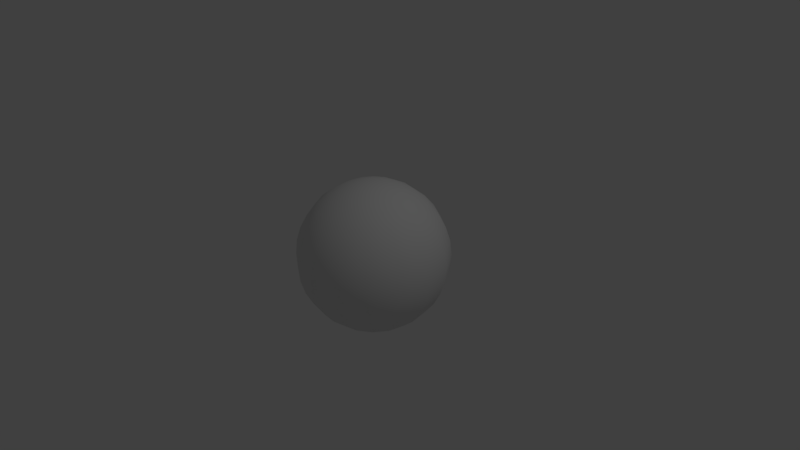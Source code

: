 # Source: sphere.blend  (saved by Blender 2.77.0; exported with 4.5.12 LTS)
import bpy
from mathutils import Matrix  # noqa: F401  (used for matrix-valued properties, if any)

bpy.ops.wm.read_factory_settings(use_empty=True)
scene = bpy.context.scene
scene.name = 'Scene'

# ---- collections
col_collection_1 = bpy.data.collections.new('Collection 1'); scene.collection.children.link(col_collection_1)

# ---- materials (node trees are filled in below, after node groups)
mat_brickwall = bpy.data.materials.new('Brickwall')
mat_brickwall.alpha_threshold = 0.0
mat_brickwall.use_transparent_shadow = False
mat_brickwall.roughness = 0.5

# ---- material node trees

# ---- world
world_world = bpy.data.worlds.new('World'); scene.world = world_world
world_world.color = (0.05088, 0.05088, 0.05088)
world_world.use_sun_shadow = False
world_world.sun_shadow_jitter_overblur = 0.0
world_world.cycles.sampling_method = 'MANUAL'

# ---- cameras
cam_camera = bpy.data.cameras.new('Camera')
cam_camera.clip_end = 100.0
cam_camera.lens = 35.0
cam_camera.sensor_width = 32.0
cam_camera.sensor_height = 18.0
cam_camera.ortho_scale = 7.314
cam_camera.dof.focus_distance = 0.0
cam_camera.dof.aperture_fstop = 128.0

# ---- lights
light_lamp = bpy.data.lights.new('Lamp', 'POINT')
light_lamp.transmission_factor = 0.0
light_lamp.cutoff_distance = 30.0
light_lamp.energy = 100.0
light_lamp.shadow_buffer_clip_start = 1.001
light_lamp.shadow_soft_size = 0.1
light_lamp.shadow_maximum_resolution = 0.006
light_lamp.use_absolute_resolution = True

# ---- meshes
me_sphere = bpy.data.meshes.new('Sphere')
me_sphere.from_pydata([(-0.1951, 0.0, 0.9808), (-0.3827, 0.0, 0.9239), (-0.5556, 0.0, 0.8315), (-0.7071, 0.0, 0.7071), (-0.8315, 0.0, 0.5556), (-0.9239, 0.0, 0.3827), (-0.9808, 0.0, 0.1951), (-1.0, 0.0, 7.55e-08), (-0.9808, 0.0, -0.1951), (-0.9239, 0.0, -0.3827), (-0.8315, 0.0, -0.5556), (-0.7071, 0.0, -0.7071), (-0.5556, 0.0, -0.8315), (-0.3827, 0.0, -0.9239), (-0.1951, 0.0, -0.9808), (-0.1802, 0.07466, 0.9808), (-0.3536, 0.1464, 0.9239), (-0.5133, 0.2126, 0.8315), (-0.6533, 0.2706, 0.7071), (-0.7682, 0.3182, 0.5556), (-0.8536, 0.3536, 0.3827), (-0.9061, 0.3753, 0.1951), (-0.9239, 0.3827, 7.55e-08), (-0.9061, 0.3753, -0.1951), (-0.8536, 0.3536, -0.3827), (-0.7682, 0.3182, -0.5556), (-0.6533, 0.2706, -0.7071), (-0.5133, 0.2126, -0.8315), (-0.3536, 0.1464, -0.9239), (-0.1802, 0.07466, -0.9808), (-0.1379, 0.1379, 0.9808), (-0.2706, 0.2706, 0.9239), (-0.3928, 0.3928, 0.8315), (-0.5, 0.5, 0.7071), (-0.5879, 0.5879, 0.5556), (-0.6533, 0.6533, 0.3827), (-0.6935, 0.6935, 0.1951), (-0.7071, 0.7071, 7.55e-08), (-0.6935, 0.6935, -0.1951), (-0.6533, 0.6533, -0.3827), (-0.5879, 0.5879, -0.5556), (-0.5, 0.5, -0.7071), (-0.3928, 0.3928, -0.8315), (-0.2706, 0.2706, -0.9239), (-0.1379, 0.1379, -0.9808), (-0.07466, 0.1802, 0.9808), (-0.1464, 0.3536, 0.9239), (-0.2126, 0.5133, 0.8315), (-0.2706, 0.6533, 0.7071), (-0.3182, 0.7682, 0.5556), (-0.3536, 0.8536, 0.3827), (-0.3753, 0.9061, 0.1951), (-0.3827, 0.9239, 7.55e-08), (-0.3753, 0.9061, -0.1951), (-0.3536, 0.8536, -0.3827), (-0.3182, 0.7682, -0.5556), (-0.2706, 0.6533, -0.7071), (-0.2126, 0.5133, -0.8315), (-0.1464, 0.3536, -0.9239), (-0.07466, 0.1802, -0.9808), (3.452e-07, 0.1951, 0.9808), (3.824e-07, 0.3827, 0.9239), (3.824e-07, 0.5556, 0.8315), (3.973e-07, 0.7071, 0.7071), (4.122e-07, 0.8315, 0.5556), (3.824e-07, 0.9239, 0.3827), (3.824e-07, 0.9808, 0.1951), (4.42e-07, 1.0, 7.55e-08), (3.824e-07, 0.9808, -0.1951), (4.42e-07, 0.9239, -0.3827), (4.122e-07, 0.8315, -0.5556), (3.973e-07, 0.7071, -0.7071), (3.824e-07, 0.5556, -0.8315), (3.973e-07, 0.3827, -0.9239), (3.452e-07, 0.1951, -0.9808), (0.07466, 0.1802, 0.9808), (0.1464, 0.3536, 0.9239), (0.2126, 0.5133, 0.8315), (0.2706, 0.6533, 0.7071), (0.3182, 0.7682, 0.5556), (0.3536, 0.8536, 0.3827), (0.3753, 0.9061, 0.1951), (0.3827, 0.9239, 7.55e-08), (0.3753, 0.9061, -0.1951), (0.3536, 0.8536, -0.3827), (0.3182, 0.7682, -0.5556), (0.2706, 0.6533, -0.7071), (0.2126, 0.5133, -0.8315), (0.1464, 0.3536, -0.9239), (0.07466, 0.1802, -0.9808), (0.138, 0.1379, 0.9808), (0.2706, 0.2706, 0.9239), (0.3928, 0.3928, 0.8315), (0.5, 0.5, 0.7071), (0.5879, 0.5879, 0.5556), (0.6533, 0.6533, 0.3827), (0.6935, 0.6935, 0.1951), (0.7071, 0.7071, 7.55e-08), (0.6935, 0.6935, -0.1951), (0.6533, 0.6533, -0.3827), (0.5879, 0.5879, -0.5556), (0.5, 0.5, -0.7071), (0.3928, 0.3928, -0.8315), (0.2706, 0.2706, -0.9239), (0.138, 0.1379, -0.9808), (0.1802, 0.07466, 0.9808), (0.3536, 0.1464, 0.9239), (0.5133, 0.2126, 0.8315), (0.6533, 0.2706, 0.7071), (0.7682, 0.3182, 0.5556), (0.8536, 0.3536, 0.3827), (0.9061, 0.3753, 0.1951), (0.9239, 0.3827, 7.55e-08), (0.9061, 0.3753, -0.1951), (0.8536, 0.3536, -0.3827), (0.7682, 0.3182, -0.5556), (0.6533, 0.2706, -0.7071), (0.5133, 0.2126, -0.8315), (0.3536, 0.1464, -0.9239), (0.1802, 0.07466, -0.9808), (0.1951, -6.902e-08, 0.9808), (0.3827, -1.137e-07, 0.9239), (0.5556, -1.435e-07, 0.8315), (0.7071, -8.392e-08, 0.7071), (0.8315, -2.329e-07, 0.5556), (0.9239, -2.031e-07, 0.3827), (0.9808, -1.435e-07, 0.1951), (1.0, -2.329e-07, 7.55e-08), (0.9808, -1.435e-07, -0.1951), (0.9239, -2.627e-07, -0.3827), (0.8315, -2.329e-07, -0.5556), (0.7071, -8.392e-08, -0.7071), (0.5556, -1.584e-07, -0.8315), (0.3827, -1.733e-07, -0.9239), (0.1951, -5.412e-08, -0.9808), (0.1802, -0.07466, 0.9808), (0.3536, -0.1464, 0.9239), (0.5133, -0.2126, 0.8315), (0.6533, -0.2706, 0.7071), (0.7682, -0.3182, 0.5556), (0.8536, -0.3536, 0.3827), (0.9061, -0.3753, 0.1951), (0.9239, -0.3827, 7.55e-08), (0.9061, -0.3753, -0.1951), (0.8536, -0.3536, -0.3827), (0.7682, -0.3182, -0.5556), (0.6533, -0.2706, -0.7071), (0.5133, -0.2126, -0.8315), (0.3536, -0.1464, -0.9239), (0.1802, -0.07466, -0.9808), (0.138, -0.1379, 0.9808), (0.2706, -0.2706, 0.9239), (0.3928, -0.3928, 0.8315), (0.5, -0.5, 0.7071), (0.5879, -0.5879, 0.5556), (0.6533, -0.6533, 0.3827), (0.6935, -0.6935, 0.1951), (0.7071, -0.7071, 7.55e-08), (0.6935, -0.6935, -0.1951), (0.6533, -0.6533, -0.3827), (0.5879, -0.5879, -0.5556), (0.5, -0.5, -0.7071), (0.3928, -0.3928, -0.8315), (0.2706, -0.2706, -0.9239), (0.138, -0.1379, -0.9808), (0.07466, -0.1802, 0.9808), (0.1464, -0.3536, 0.9239), (0.2126, -0.5133, 0.8315), (0.2706, -0.6533, 0.7071), (0.3182, -0.7682, 0.5556), (0.3536, -0.8536, 0.3827), (0.3753, -0.9061, 0.1951), (0.3827, -0.9239, 7.55e-08), (0.3753, -0.9061, -0.1951), (0.3536, -0.8536, -0.3827), (0.3182, -0.7682, -0.5556), (0.2706, -0.6533, -0.7071), (0.2126, -0.5133, -0.8315), (0.1464, -0.3536, -0.9239), (0.07466, -0.1802, -0.9808), (2.409e-07, -0.1951, 0.9808), (1.738e-07, -0.3827, 0.9239), (6.951e-08, -0.5556, 0.8315), (8.441e-08, -0.7071, 0.7071), (-9.441e-08, -0.8315, 0.5556), (-3.48e-08, -0.9239, 0.3827), (5.461e-08, -0.9808, 0.1951), (-6.46e-08, -1.0, 7.55e-08), (5.461e-08, -0.9808, -0.1951), (-6.46e-08, -0.9239, -0.3827), (-9.441e-08, -0.8315, -0.5556), (8.441e-08, -0.7071, -0.7071), (6.951e-08, -0.5556, -0.8315), (9.931e-08, -0.3827, -0.9239), (2.632e-07, -0.1951, -0.9808), (-0.07466, -0.1802, 0.9808), (-0.1464, -0.3536, 0.9239), (-0.2126, -0.5133, 0.8315), (-0.2706, -0.6533, 0.7071), (-0.3182, -0.7682, 0.5556), (-0.3536, -0.8536, 0.3827), (-0.3753, -0.9061, 0.1951), (-0.3827, -0.9239, 7.55e-08), (-0.3753, -0.9061, -0.1951), (-0.3536, -0.8536, -0.3827), (-0.3182, -0.7682, -0.5556), (-0.2706, -0.6533, -0.7071), (-0.2126, -0.5133, -0.8315), (-0.1464, -0.3536, -0.9239), (-0.07466, -0.1802, -0.9808), (9.544e-08, -2.304e-07, 1.0), (-0.1379, -0.1379, 0.9808), (-0.2706, -0.2706, 0.9239), (-0.3928, -0.3928, 0.8315), (-0.5, -0.5, 0.7071), (-0.5879, -0.5879, 0.5556), (-0.6533, -0.6533, 0.3827), (-0.6935, -0.6935, 0.1951), (-0.7071, -0.7071, 7.55e-08), (-0.6935, -0.6935, -0.1951), (-0.6533, -0.6533, -0.3827), (-0.5879, -0.5879, -0.5556), (-0.5, -0.5, -0.7071), (-0.3928, -0.3928, -0.8315), (-0.2706, -0.2706, -0.9239), (-0.1379, -0.1379, -0.9808), (3.258e-07, 0.0, -1.0), (-0.1802, -0.07466, 0.9808), (-0.3536, -0.1464, 0.9239), (-0.5133, -0.2126, 0.8315), (-0.6533, -0.2706, 0.7071), (-0.7682, -0.3182, 0.5556), (-0.8536, -0.3536, 0.3827), (-0.9061, -0.3753, 0.1951), (-0.9239, -0.3827, 7.55e-08), (-0.9061, -0.3753, -0.1951), (-0.8536, -0.3536, -0.3827), (-0.7682, -0.3182, -0.5556), (-0.6533, -0.2706, -0.7071), (-0.5133, -0.2126, -0.8315), (-0.3536, -0.1464, -0.9239), (-0.1802, -0.07466, -0.9808)], [], [(5, 4, 19, 20), (13, 12, 27, 28), (6, 5, 20, 21), (14, 13, 28, 29), (7, 6, 21, 22), (0, 210, 15), (226, 14, 29), (8, 7, 22, 23), (1, 0, 15, 16), (9, 8, 23, 24), (2, 1, 16, 17), (10, 9, 24, 25), (3, 2, 17, 18), (11, 10, 25, 26), (4, 3, 18, 19), (12, 11, 26, 27), (19, 18, 33, 34), (27, 26, 41, 42), (20, 19, 34, 35), (28, 27, 42, 43), (21, 20, 35, 36), (29, 28, 43, 44), (22, 21, 36, 37), (15, 210, 30), (226, 29, 44), (23, 22, 37, 38), (16, 15, 30, 31), (24, 23, 38, 39), (17, 16, 31, 32), (25, 24, 39, 40), (18, 17, 32, 33), (26, 25, 40, 41), (38, 37, 52, 53), (31, 30, 45, 46), (39, 38, 53, 54), (32, 31, 46, 47), (40, 39, 54, 55), (33, 32, 47, 48), (41, 40, 55, 56), (34, 33, 48, 49), (42, 41, 56, 57), (35, 34, 49, 50), (43, 42, 57, 58), (36, 35, 50, 51), (44, 43, 58, 59), (37, 36, 51, 52), (30, 210, 45), (226, 44, 59), (57, 56, 71, 72), (50, 49, 64, 65), (58, 57, 72, 73), (51, 50, 65, 66), (59, 58, 73, 74), (52, 51, 66, 67), (45, 210, 60), (226, 59, 74), (53, 52, 67, 68), (46, 45, 60, 61), (54, 53, 68, 69), (47, 46, 61, 62), (55, 54, 69, 70), (48, 47, 62, 63), (56, 55, 70, 71), (49, 48, 63, 64), (61, 60, 75, 76), (69, 68, 83, 84), (62, 61, 76, 77), (70, 69, 84, 85), (63, 62, 77, 78), (71, 70, 85, 86), (64, 63, 78, 79), (72, 71, 86, 87), (65, 64, 79, 80), (73, 72, 87, 88), (66, 65, 80, 81), (74, 73, 88, 89), (67, 66, 81, 82), (60, 210, 75), (226, 74, 89), (68, 67, 82, 83), (80, 79, 94, 95), (88, 87, 102, 103), (81, 80, 95, 96), (89, 88, 103, 104), (82, 81, 96, 97), (75, 210, 90), (226, 89, 104), (83, 82, 97, 98), (76, 75, 90, 91), (84, 83, 98, 99), (77, 76, 91, 92), (85, 84, 99, 100), (78, 77, 92, 93), (86, 85, 100, 101), (79, 78, 93, 94), (87, 86, 101, 102), (99, 98, 113, 114), (92, 91, 106, 107), (100, 99, 114, 115), (93, 92, 107, 108), (101, 100, 115, 116), (94, 93, 108, 109), (102, 101, 116, 117), (95, 94, 109, 110), (103, 102, 117, 118), (96, 95, 110, 111), (104, 103, 118, 119), (97, 96, 111, 112), (90, 210, 105), (226, 104, 119), (98, 97, 112, 113), (91, 90, 105, 106), (118, 117, 132, 133), (111, 110, 125, 126), (119, 118, 133, 134), (112, 111, 126, 127), (105, 210, 120), (226, 119, 134), (113, 112, 127, 128), (106, 105, 120, 121), (114, 113, 128, 129), (107, 106, 121, 122), (115, 114, 129, 130), (108, 107, 122, 123), (116, 115, 130, 131), (109, 108, 123, 124), (117, 116, 131, 132), (110, 109, 124, 125), (130, 129, 144, 145), (123, 122, 137, 138), (131, 130, 145, 146), (124, 123, 138, 139), (132, 131, 146, 147), (125, 124, 139, 140), (133, 132, 147, 148), (126, 125, 140, 141), (134, 133, 148, 149), (127, 126, 141, 142), (120, 210, 135), (226, 134, 149), (128, 127, 142, 143), (121, 120, 135, 136), (129, 128, 143, 144), (122, 121, 136, 137), (149, 148, 163, 164), (142, 141, 156, 157), (135, 210, 150), (226, 149, 164), (143, 142, 157, 158), (136, 135, 150, 151), (144, 143, 158, 159), (137, 136, 151, 152), (145, 144, 159, 160), (138, 137, 152, 153), (146, 145, 160, 161), (139, 138, 153, 154), (147, 146, 161, 162), (140, 139, 154, 155), (148, 147, 162, 163), (141, 140, 155, 156), (153, 152, 167, 168), (161, 160, 175, 176), (154, 153, 168, 169), (162, 161, 176, 177), (155, 154, 169, 170), (163, 162, 177, 178), (156, 155, 170, 171), (164, 163, 178, 179), (157, 156, 171, 172), (150, 210, 165), (226, 164, 179), (158, 157, 172, 173), (151, 150, 165, 166), (159, 158, 173, 174), (152, 151, 166, 167), (160, 159, 174, 175), (172, 171, 186, 187), (165, 210, 180), (226, 179, 194), (173, 172, 187, 188), (166, 165, 180, 181), (174, 173, 188, 189), (167, 166, 181, 182), (175, 174, 189, 190), (168, 167, 182, 183), (176, 175, 190, 191), (169, 168, 183, 184), (177, 176, 191, 192), (170, 169, 184, 185), (178, 177, 192, 193), (171, 170, 185, 186), (179, 178, 193, 194), (191, 190, 205, 206), (184, 183, 198, 199), (192, 191, 206, 207), (185, 184, 199, 200), (193, 192, 207, 208), (186, 185, 200, 201), (194, 193, 208, 209), (187, 186, 201, 202), (180, 210, 195), (226, 194, 209), (188, 187, 202, 203), (181, 180, 195, 196), (189, 188, 203, 204), (182, 181, 196, 197), (190, 189, 204, 205), (183, 182, 197, 198), (195, 210, 211), (226, 209, 225), (203, 202, 218, 219), (196, 195, 211, 212), (204, 203, 219, 220), (197, 196, 212, 213), (205, 204, 220, 221), (198, 197, 213, 214), (206, 205, 221, 222), (199, 198, 214, 215), (207, 206, 222, 223), (200, 199, 215, 216), (208, 207, 223, 224), (201, 200, 216, 217), (209, 208, 224, 225), (202, 201, 217, 218), (215, 214, 230, 231), (223, 222, 238, 239), (216, 215, 231, 232), (224, 223, 239, 240), (217, 216, 232, 233), (225, 224, 240, 241), (218, 217, 233, 234), (211, 210, 227), (226, 225, 241), (219, 218, 234, 235), (212, 211, 227, 228), (220, 219, 235, 236), (213, 212, 228, 229), (221, 220, 236, 237), (214, 213, 229, 230), (222, 221, 237, 238), (235, 234, 7, 8), (228, 227, 0, 1), (236, 235, 8, 9), (229, 228, 1, 2), (237, 236, 9, 10), (230, 229, 2, 3), (238, 237, 10, 11), (231, 230, 3, 4), (239, 238, 11, 12), (232, 231, 4, 5), (240, 239, 12, 13), (233, 232, 5, 6), (241, 240, 13, 14), (234, 233, 6, 7), (227, 210, 0), (226, 241, 14)])
me_sphere.polygons.foreach_set('use_smooth', [True] * 256)
_uv = me_sphere.uv_layers.new(name='UVMap')
_uv.uv.foreach_set('vector', [0.09231, 0.753, 0.1078, 0.8124, 0.0103, 0.8343, 0.007907, 0.7718, 1.031, 0.2649, 1.041, 0.3256, 1.001, 0.3345, 0.9998, 0.272, 0.08187, 0.6925, 0.09231, 0.753, 0.007907, 0.7718, 0.006404, 0.7094, 1.018, 0.2051, 1.031, 0.2649, 0.9998, 0.272, 0.9981, 0.2096, 0.07389, 0.6316, 0.08187, 0.6925, 0.006404, 0.7094, 0.005301, 0.6469, 0.4485, 0.9055, 0.4953, 0.8529, 0.4886, 0.9152, 0.9953, 0.1471, 1.018, 0.2051, 0.9981, 0.2096, 0.06716, 0.5704, 0.07389, 0.6316, 0.005301, 0.6469, 0.004397, 0.5844, 0.3339, 0.9373, 0.4485, 0.9055, 0.4886, 0.9152, 0.4477, 0.9766, 0.06099, 0.5091, 0.06716, 0.5704, 0.004397, 0.5844, 0.003585, 0.5219, 0.196, 0.9185, 0.3339, 0.9373, 0.4477, 0.9766, 0.03418, 0.9587, 0.05489, 0.4478, 0.06099, 0.5091, 0.003585, 0.5219, 0.002796, 0.4595, 0.135, 0.8694, 0.196, 0.9185, 0.03418, 0.9587, 0.01522, 0.8966, 0.04839, 0.3866, 0.05489, 0.4478, 0.002796, 0.4595, 0.001965, 0.397, 0.1078, 0.8124, 0.135, 0.8694, 0.01522, 0.8966, 0.0103, 0.8343, 0.04087, 0.3256, 0.04839, 0.3866, 0.001965, 0.397, 0.001015, 0.3345, 1.01, 0.8343, 1.015, 0.8966, 0.8853, 0.8807, 0.9089, 0.8218, 1.001, 0.3345, 1.002, 0.397, 0.9554, 0.3912, 0.9611, 0.3295, 1.008, 0.7718, 1.01, 0.8343, 0.9089, 0.8218, 0.9215, 0.7612, 0.9998, 0.272, 1.001, 0.3345, 0.9611, 0.3295, 0.9682, 0.2681, 1.006, 0.7094, 1.008, 0.7718, 0.9215, 0.7612, 0.9298, 0.6999, 0.9981, 0.2096, 0.9998, 0.272, 0.9682, 0.2681, 0.9783, 0.2071, 1.005, 0.6469, 1.006, 0.7094, 0.9298, 0.6999, 0.936, 0.6383, 0.4886, 0.9152, 0.4953, 0.8529, 0.5322, 0.9096, 0.9953, 0.1471, 0.9981, 0.2096, 0.9783, 0.2071, 1.004, 0.5844, 1.005, 0.6469, 0.936, 0.6383, 0.9412, 0.5766, 0.4477, 0.9766, 0.4886, 0.9152, 0.5322, 0.9096, 0.6478, 0.9507, 1.004, 0.5219, 1.004, 0.5844, 0.9412, 0.5766, 0.9459, 0.5148, 1.034, 0.9587, 0.4477, 0.9766, 0.6478, 0.9507, 0.8238, 0.9333, 1.003, 0.4595, 1.004, 0.5219, 0.9459, 0.5148, 0.9505, 0.453, 1.015, 0.8966, 1.034, 0.9587, 0.8238, 0.9333, 0.8853, 0.8807, 1.002, 0.397, 1.003, 0.4595, 0.9505, 0.453, 0.9554, 0.3912, 0.9412, 0.5766, 0.936, 0.6383, 0.8704, 0.6079, 0.8803, 0.5485, 0.6478, 0.9507, 0.5322, 0.9096, 0.559, 0.8918, 0.6576, 0.9033, 0.9459, 0.5148, 0.9412, 0.5766, 0.8803, 0.5485, 0.8897, 0.4888, 0.8238, 0.9333, 0.6478, 0.9507, 0.6576, 0.9033, 0.7453, 0.8793, 0.9505, 0.453, 0.9459, 0.5148, 0.8897, 0.4888, 0.8992, 0.4292, 0.8853, 0.8807, 0.8238, 0.9333, 0.7453, 0.8793, 0.7964, 0.8347, 0.9554, 0.3912, 0.9505, 0.453, 0.8992, 0.4292, 0.9095, 0.3698, 0.9089, 0.8218, 0.8853, 0.8807, 0.7964, 0.8347, 0.8259, 0.7817, 0.9611, 0.3295, 0.9554, 0.3912, 0.9095, 0.3698, 0.9216, 0.311, 0.9215, 0.7612, 0.9089, 0.8218, 0.8259, 0.7817, 0.8451, 0.7252, 0.9682, 0.2681, 0.9611, 0.3295, 0.9216, 0.311, 0.9372, 0.2534, 0.9298, 0.6999, 0.9215, 0.7612, 0.8451, 0.7252, 0.8591, 0.667, 0.9783, 0.2071, 0.9682, 0.2681, 0.9372, 0.2534, 0.9594, 0.1979, 0.936, 0.6383, 0.9298, 0.6999, 0.8591, 0.667, 0.8704, 0.6079, 0.5322, 0.9096, 0.4953, 0.8529, 0.559, 0.8918, 0.9953, 0.1471, 0.9783, 0.2071, 0.9594, 0.1979, 0.9216, 0.311, 0.9095, 0.3698, 0.8642, 0.3348, 0.8829, 0.2803, 0.8451, 0.7252, 0.8259, 0.7817, 0.7612, 0.7287, 0.7807, 0.6746, 0.9372, 0.2534, 0.9216, 0.311, 0.8829, 0.2803, 0.9075, 0.2287, 0.8591, 0.667, 0.8451, 0.7252, 0.7807, 0.6746, 0.7964, 0.6188, 0.9594, 0.1979, 0.9372, 0.2534, 0.9075, 0.2287, 0.9428, 0.1825, 0.8704, 0.6079, 0.8591, 0.667, 0.7964, 0.6188, 0.8101, 0.562, 0.559, 0.8918, 0.4953, 0.8529, 0.5673, 0.8683, 0.9953, 0.1471, 0.9594, 0.1979, 0.9428, 0.1825, 0.8803, 0.5485, 0.8704, 0.6079, 0.8101, 0.562, 0.8228, 0.5049, 0.6576, 0.9033, 0.559, 0.8918, 0.5673, 0.8683, 0.6415, 0.8572, 0.8897, 0.4888, 0.8803, 0.5485, 0.8228, 0.5049, 0.8355, 0.4477, 0.7453, 0.8793, 0.6576, 0.9033, 0.6415, 0.8572, 0.6975, 0.8245, 0.8992, 0.4292, 0.8897, 0.4888, 0.8355, 0.4477, 0.8489, 0.3908, 0.7964, 0.8347, 0.7453, 0.8793, 0.6975, 0.8245, 0.7351, 0.7797, 0.9095, 0.3698, 0.8992, 0.4292, 0.8489, 0.3908, 0.8642, 0.3348, 0.8259, 0.7817, 0.7964, 0.8347, 0.7351, 0.7797, 0.7612, 0.7287, 0.6415, 0.8572, 0.5673, 0.8683, 0.5633, 0.8443, 0.6181, 0.8154, 0.8355, 0.4477, 0.8228, 0.5049, 0.7673, 0.4521, 0.7821, 0.3966, 0.6975, 0.8245, 0.6415, 0.8572, 0.6181, 0.8154, 0.6572, 0.7739, 0.8489, 0.3908, 0.8355, 0.4477, 0.7821, 0.3966, 0.7987, 0.342, 0.7351, 0.7797, 0.6975, 0.8245, 0.6572, 0.7739, 0.6852, 0.7255, 0.8642, 0.3348, 0.8489, 0.3908, 0.7987, 0.342, 0.8187, 0.2891, 0.7612, 0.7287, 0.7351, 0.7797, 0.6852, 0.7255, 0.7066, 0.6734, 0.8829, 0.2803, 0.8642, 0.3348, 0.8187, 0.2891, 0.8445, 0.2394, 0.7807, 0.6746, 0.7612, 0.7287, 0.7066, 0.6734, 0.724, 0.6192, 0.9075, 0.2287, 0.8829, 0.2803, 0.8445, 0.2394, 0.8799, 0.1955, 0.7964, 0.6188, 0.7807, 0.6746, 0.724, 0.6192, 0.7392, 0.5639, 0.9428, 0.1825, 0.9075, 0.2287, 0.8799, 0.1955, 0.9299, 0.1622, 0.8101, 0.562, 0.7964, 0.6188, 0.7392, 0.5639, 0.7533, 0.508, 0.5673, 0.8683, 0.4953, 0.8529, 0.5633, 0.8443, 0.9953, 0.1471, 0.9428, 0.1825, 0.9299, 0.1622, 0.8228, 0.5049, 0.8101, 0.562, 0.7533, 0.508, 0.7673, 0.4521, 0.724, 0.6192, 0.7066, 0.6734, 0.656, 0.6223, 0.6704, 0.5662, 0.8799, 0.1955, 0.8445, 0.2394, 0.805, 0.1906, 0.8553, 0.1554, 0.7392, 0.5639, 0.724, 0.6192, 0.6704, 0.5662, 0.6838, 0.5096, 0.9299, 0.1622, 0.8799, 0.1955, 0.8553, 0.1554, 0.9234, 0.1387, 0.7533, 0.508, 0.7392, 0.5639, 0.6838, 0.5096, 0.697, 0.453, 0.5633, 0.8443, 0.4953, 0.8529, 0.552, 0.8229, 0.9953, 0.1471, 0.9299, 0.1622, 0.9234, 0.1387, 0.7673, 0.4521, 0.7533, 0.508, 0.697, 0.453, 0.711, 0.3967, 0.6181, 0.8154, 0.5633, 0.8443, 0.552, 0.8229, 0.5912, 0.78, 0.7821, 0.3966, 0.7673, 0.4521, 0.711, 0.3967, 0.7267, 0.3412, 0.6572, 0.7739, 0.6181, 0.8154, 0.5912, 0.78, 0.6187, 0.7305, 0.7987, 0.342, 0.7821, 0.3966, 0.7267, 0.3412, 0.7457, 0.2873, 0.6852, 0.7255, 0.6572, 0.7739, 0.6187, 0.7305, 0.6393, 0.6774, 0.8187, 0.2891, 0.7987, 0.342, 0.7457, 0.2873, 0.7705, 0.2363, 0.7066, 0.6734, 0.6852, 0.7255, 0.6393, 0.6774, 0.656, 0.6223, 0.8445, 0.2394, 0.8187, 0.2891, 0.7705, 0.2363, 0.805, 0.1906, 0.7267, 0.3412, 0.711, 0.3967, 0.6502, 0.3457, 0.665, 0.2884, 0.6187, 0.7305, 0.5912, 0.78, 0.562, 0.7528, 0.5801, 0.6966, 0.7457, 0.2873, 0.7267, 0.3412, 0.665, 0.2884, 0.6847, 0.2328, 0.6393, 0.6774, 0.6187, 0.7305, 0.5801, 0.6966, 0.5941, 0.639, 0.7705, 0.2363, 0.7457, 0.2873, 0.6847, 0.2328, 0.7136, 0.1808, 0.656, 0.6223, 0.6393, 0.6774, 0.5941, 0.639, 0.6059, 0.5805, 0.805, 0.1906, 0.7705, 0.2363, 0.7136, 0.1808, 0.7604, 0.1367, 0.6704, 0.5662, 0.656, 0.6223, 0.6059, 0.5805, 0.6166, 0.5217, 0.8553, 0.1554, 0.805, 0.1906, 0.7604, 0.1367, 0.8363, 0.1103, 0.6838, 0.5096, 0.6704, 0.5662, 0.6166, 0.5217, 0.627, 0.4628, 0.9234, 0.1387, 0.8553, 0.1554, 0.8363, 0.1103, 0.9275, 0.1147, 0.697, 0.453, 0.6838, 0.5096, 0.627, 0.4628, 0.6379, 0.404, 0.552, 0.8229, 0.4953, 0.8529, 0.5362, 0.806, 0.9953, 0.1471, 0.9234, 0.1387, 0.9275, 0.1147, 0.711, 0.3967, 0.697, 0.453, 0.6379, 0.404, 0.6502, 0.3457, 0.5912, 0.78, 0.552, 0.8229, 0.5362, 0.806, 0.562, 0.7528, 0.8363, 0.1103, 0.7604, 0.1367, 0.696, 0.0815, 0.8339, 0.06271, 0.627, 0.4628, 0.6166, 0.5217, 0.561, 0.4909, 0.5672, 0.4296, 0.9275, 0.1147, 0.8363, 0.1103, 0.8339, 0.06271, 0.9485, 0.09453, 0.6379, 0.404, 0.627, 0.4628, 0.5672, 0.4296, 0.5739, 0.3684, 0.5362, 0.806, 0.4953, 0.8529, 0.5178, 0.7949, 0.9953, 0.1471, 0.9275, 0.1147, 0.9485, 0.09453, 0.6502, 0.3457, 0.6379, 0.404, 0.5739, 0.3684, 0.5819, 0.3075, 0.562, 0.7528, 0.5362, 0.806, 0.5178, 0.7949, 0.5313, 0.7351, 0.665, 0.2884, 0.6502, 0.3457, 0.5819, 0.3075, 0.5923, 0.247, 0.5801, 0.6966, 0.562, 0.7528, 0.5313, 0.7351, 0.5409, 0.6744, 0.6847, 0.2328, 0.665, 0.2884, 0.5923, 0.247, 0.6078, 0.1876, 0.5941, 0.639, 0.5801, 0.6966, 0.5409, 0.6744, 0.5484, 0.6134, 0.7136, 0.1808, 0.6847, 0.2328, 0.6078, 0.1876, 0.635, 0.1306, 0.6059, 0.5805, 0.5941, 0.639, 0.5484, 0.6134, 0.5549, 0.5522, 0.7604, 0.1367, 0.7136, 0.1808, 0.635, 0.1306, 0.696, 0.0815, 0.6166, 0.5217, 0.6059, 0.5805, 0.5549, 0.5522, 0.561, 0.4909, 0.6078, 0.1876, 0.5923, 0.247, 0.5079, 0.2282, 0.5103, 0.1657, 0.5484, 0.6134, 0.5409, 0.6744, 0.501, 0.6655, 0.502, 0.603, 0.635, 0.1306, 0.6078, 0.1876, 0.5103, 0.1657, 0.5152, 0.1034, 0.5549, 0.5522, 0.5484, 0.6134, 0.502, 0.603, 0.5028, 0.5405, 0.696, 0.0815, 0.635, 0.1306, 0.5152, 0.1034, 0.5342, 0.04134, 0.561, 0.4909, 0.5549, 0.5522, 0.5028, 0.5405, 0.5036, 0.4781, 0.8339, 0.06271, 0.696, 0.0815, 0.5342, 0.04134, 0.9477, 0.02336, 0.5672, 0.4296, 0.561, 0.4909, 0.5036, 0.4781, 0.5044, 0.4156, 0.9485, 0.09453, 0.8339, 0.06271, 0.9477, 0.02336, 0.9886, 0.08481, 0.5739, 0.3684, 0.5672, 0.4296, 0.5044, 0.4156, 0.5053, 0.3531, 0.5178, 0.7949, 0.4953, 0.8529, 0.4981, 0.7904, 0.9953, 0.1471, 0.9485, 0.09453, 0.9886, 0.08481, 0.5819, 0.3075, 0.5739, 0.3684, 0.5053, 0.3531, 0.5064, 0.2906, 0.5313, 0.7351, 0.5178, 0.7949, 0.4981, 0.7904, 0.4998, 0.728, 0.5923, 0.247, 0.5819, 0.3075, 0.5064, 0.2906, 0.5079, 0.2282, 0.5409, 0.6744, 0.5313, 0.7351, 0.4998, 0.728, 0.501, 0.6655, 0.9886, 0.08481, 0.9477, 0.02336, 1.148, 0.04931, 1.032, 0.09036, 0.5053, 0.3531, 0.5044, 0.4156, 0.4412, 0.4234, 0.436, 0.3617, 0.4981, 0.7904, 0.4953, 0.8529, 0.4783, 0.7929, 0.9953, 0.1471, 0.9886, 0.08481, 1.032, 0.09036, 0.5064, 0.2906, 0.5053, 0.3531, 0.436, 0.3617, 0.4298, 0.3001, 0.4998, 0.728, 0.4981, 0.7904, 0.4783, 0.7929, 0.4682, 0.7319, 0.5079, 0.2282, 0.5064, 0.2906, 0.4298, 0.3001, 0.4215, 0.2388, 0.501, 0.6655, 0.4998, 0.728, 0.4682, 0.7319, 0.4611, 0.6705, 0.5103, 0.1657, 0.5079, 0.2282, 0.4215, 0.2388, 0.4089, 0.1782, 0.502, 0.603, 0.501, 0.6655, 0.4611, 0.6705, 0.4554, 0.6088, 0.5152, 0.1034, 0.5103, 0.1657, 0.4089, 0.1782, 0.3853, 0.1193, 0.5028, 0.5405, 0.502, 0.603, 0.4554, 0.6088, 0.4505, 0.547, 0.5342, 0.04134, 0.5152, 0.1034, 0.3853, 0.1193, 0.3238, 0.06674, 0.5036, 0.4781, 0.5028, 0.5405, 0.4505, 0.547, 0.4459, 0.4852, 0.9477, 0.02336, 0.5342, 0.04134, 1.324, 0.06674, 1.148, 0.04931, 0.5044, 0.4156, 0.5036, 0.4781, 0.4459, 0.4852, 0.4412, 0.4234, 0.4554, 0.6088, 0.4611, 0.6705, 0.4216, 0.689, 0.4095, 0.6302, 0.3853, 0.1193, 0.4089, 0.1782, 0.3259, 0.2183, 0.2964, 0.1653, 0.4505, 0.547, 0.4554, 0.6088, 0.4095, 0.6302, 0.3992, 0.5708, 0.3238, 0.06674, 0.3853, 0.1193, 0.2964, 0.1653, 0.2453, 0.1207, 0.4459, 0.4852, 0.4505, 0.547, 0.3992, 0.5708, 0.3897, 0.5112, 0.1478, 0.04931, 0.3238, 0.06674, 0.2453, 0.1207, 0.1576, 0.0967, 0.4412, 0.4234, 0.4459, 0.4852, 0.3897, 0.5112, 0.3803, 0.4515, 0.03217, 0.09036, 0.1478, 0.04931, 0.1576, 0.0967, 0.05896, 0.1082, 0.436, 0.3617, 0.4412, 0.4234, 0.3803, 0.4515, 0.3704, 0.3921, 0.4783, 0.7929, 0.4953, 0.8529, 0.4594, 0.8021, 0.9953, 0.1471, 1.032, 0.09036, 1.059, 0.1082, 0.4298, 0.3001, 0.436, 0.3617, 0.3704, 0.3921, 0.3591, 0.333, 0.4682, 0.7319, 0.4783, 0.7929, 0.4594, 0.8021, 0.4372, 0.7466, 0.4215, 0.2388, 0.4298, 0.3001, 0.3591, 0.333, 0.3451, 0.2748, 0.4611, 0.6705, 0.4682, 0.7319, 0.4372, 0.7466, 0.4216, 0.689, 0.4089, 0.1782, 0.4215, 0.2388, 0.3451, 0.2748, 0.3259, 0.2183, 0.3704, 0.3921, 0.3803, 0.4515, 0.3228, 0.4951, 0.3101, 0.438, 0.4594, 0.8021, 0.4953, 0.8529, 0.4428, 0.8175, 0.9953, 0.1471, 1.059, 0.1082, 1.067, 0.1317, 0.3591, 0.333, 0.3704, 0.3921, 0.3101, 0.438, 0.2964, 0.3812, 0.4372, 0.7466, 0.4594, 0.8021, 0.4428, 0.8175, 0.4075, 0.7713, 0.3451, 0.2748, 0.3591, 0.333, 0.2964, 0.3812, 0.2807, 0.3254, 0.4216, 0.689, 0.4372, 0.7466, 0.4075, 0.7713, 0.3829, 0.7197, 0.3259, 0.2183, 0.3451, 0.2748, 0.2807, 0.3254, 0.2612, 0.2713, 0.4095, 0.6302, 0.4216, 0.689, 0.3829, 0.7197, 0.3642, 0.6652, 0.2964, 0.1653, 0.3259, 0.2183, 0.2612, 0.2713, 0.2351, 0.2203, 0.3992, 0.5708, 0.4095, 0.6302, 0.3642, 0.6652, 0.3489, 0.6092, 0.2453, 0.1207, 0.2964, 0.1653, 0.2351, 0.2203, 0.1975, 0.1755, 0.3897, 0.5112, 0.3992, 0.5708, 0.3489, 0.6092, 0.3355, 0.5523, 0.1576, 0.0967, 0.2453, 0.1207, 0.1975, 0.1755, 0.1415, 0.1428, 0.3803, 0.4515, 0.3897, 0.5112, 0.3355, 0.5523, 0.3228, 0.4951, 0.05896, 0.1082, 0.1576, 0.0967, 0.1415, 0.1428, 0.06727, 0.1317, 0.2351, 0.2203, 0.2612, 0.2713, 0.2066, 0.3266, 0.1852, 0.2745, 0.3489, 0.6092, 0.3642, 0.6652, 0.3187, 0.7109, 0.2987, 0.658, 0.1975, 0.1755, 0.2351, 0.2203, 0.1852, 0.2745, 0.1572, 0.2261, 0.3355, 0.5523, 0.3489, 0.6092, 0.2987, 0.658, 0.2821, 0.6034, 0.1415, 0.1428, 0.1975, 0.1755, 0.1572, 0.2261, 0.1181, 0.1846, 0.3228, 0.4951, 0.3355, 0.5523, 0.2821, 0.6034, 0.2673, 0.5479, 0.06727, 0.1317, 0.1415, 0.1428, 0.1181, 0.1846, 0.0633, 0.1557, 0.3101, 0.438, 0.3228, 0.4951, 0.2673, 0.5479, 0.2533, 0.492, 0.4428, 0.8175, 0.4953, 0.8529, 0.4299, 0.8378, 0.9953, 0.1471, 1.067, 0.1317, 1.063, 0.1557, 0.2964, 0.3812, 0.3101, 0.438, 0.2533, 0.492, 0.2392, 0.4361, 0.4075, 0.7713, 0.4428, 0.8175, 0.4299, 0.8378, 0.3799, 0.8045, 0.2807, 0.3254, 0.2964, 0.3812, 0.2392, 0.4361, 0.224, 0.3808, 0.3829, 0.7197, 0.4075, 0.7713, 0.3799, 0.8045, 0.3445, 0.7606, 0.2612, 0.2713, 0.2807, 0.3254, 0.224, 0.3808, 0.2066, 0.3266, 0.3642, 0.6652, 0.3829, 0.7197, 0.3445, 0.7606, 0.3187, 0.7109, 0.4299, 0.8378, 0.4953, 0.8529, 0.4234, 0.8613, 0.9953, 0.1471, 1.063, 0.1557, 1.052, 0.1771, 0.2392, 0.4361, 0.2533, 0.492, 0.197, 0.547, 0.1838, 0.4904, 0.3799, 0.8045, 0.4299, 0.8378, 0.4234, 0.8613, 0.3553, 0.8446, 0.224, 0.3808, 0.2392, 0.4361, 0.1838, 0.4904, 0.1704, 0.4338, 0.3445, 0.7606, 0.3799, 0.8045, 0.3553, 0.8446, 0.305, 0.8094, 0.2066, 0.3266, 0.224, 0.3808, 0.1704, 0.4338, 0.156, 0.3777, 0.3187, 0.7109, 0.3445, 0.7606, 0.305, 0.8094, 0.2705, 0.7637, 0.1852, 0.2745, 0.2066, 0.3266, 0.156, 0.3777, 0.1393, 0.3226, 0.2987, 0.658, 0.3187, 0.7109, 0.2705, 0.7637, 0.2457, 0.7127, 0.1572, 0.2261, 0.1852, 0.2745, 0.1393, 0.3226, 0.1187, 0.2695, 0.2821, 0.6034, 0.2987, 0.658, 0.2457, 0.7127, 0.2267, 0.6588, 0.1181, 0.1846, 0.1572, 0.2261, 0.1187, 0.2695, 0.09118, 0.22, 0.2673, 0.5479, 0.2821, 0.6034, 0.2267, 0.6588, 0.211, 0.6033, 0.0633, 0.1557, 0.1181, 0.1846, 0.09118, 0.22, 0.05195, 0.1771, 0.2533, 0.492, 0.2673, 0.5479, 0.211, 0.6033, 0.197, 0.547, 0.2457, 0.7127, 0.2705, 0.7637, 0.2136, 0.8192, 0.1847, 0.7672, 0.1187, 0.2695, 0.1393, 0.3226, 0.09413, 0.361, 0.08013, 0.3034, 0.2267, 0.6588, 0.2457, 0.7127, 0.1847, 0.7672, 0.165, 0.7116, 0.09118, 0.22, 0.1187, 0.2695, 0.08013, 0.3034, 0.06202, 0.2472, 0.211, 0.6033, 0.2267, 0.6588, 0.165, 0.7116, 0.1502, 0.6543, 0.05195, 0.1771, 0.09118, 0.22, 0.06202, 0.2472, 0.03617, 0.194, 0.197, 0.547, 0.211, 0.6033, 0.1502, 0.6543, 0.1379, 0.596, 0.4234, 0.8613, 0.4953, 0.8529, 0.4275, 0.8853, 0.9953, 0.1471, 1.052, 0.1771, 1.036, 0.194, 0.1838, 0.4904, 0.197, 0.547, 0.1379, 0.596, 0.127, 0.5372, 0.3553, 0.8446, 0.4234, 0.8613, 0.4275, 0.8853, 0.3363, 0.8897, 0.1704, 0.4338, 0.1838, 0.4904, 0.127, 0.5372, 0.1166, 0.4783, 0.305, 0.8094, 0.3553, 0.8446, 0.3363, 0.8897, 0.2604, 0.8633, 0.156, 0.3777, 0.1704, 0.4338, 0.1166, 0.4783, 0.1059, 0.4195, 0.2705, 0.7637, 0.305, 0.8094, 0.2604, 0.8633, 0.2136, 0.8192, 0.1393, 0.3226, 0.156, 0.3777, 0.1059, 0.4195, 0.09413, 0.361, 0.127, 0.5372, 0.1379, 0.596, 0.07389, 0.6316, 0.06716, 0.5704, 0.3363, 0.8897, 0.4275, 0.8853, 0.4485, 0.9055, 0.3339, 0.9373, 0.1166, 0.4783, 0.127, 0.5372, 0.06716, 0.5704, 0.06099, 0.5091, 0.2604, 0.8633, 0.3363, 0.8897, 0.3339, 0.9373, 0.196, 0.9185, 0.1059, 0.4195, 0.1166, 0.4783, 0.06099, 0.5091, 0.05489, 0.4478, 0.2136, 0.8192, 0.2604, 0.8633, 0.196, 0.9185, 0.135, 0.8694, 0.09413, 0.361, 0.1059, 0.4195, 0.05489, 0.4478, 0.04839, 0.3866, 0.1847, 0.7672, 0.2136, 0.8192, 0.135, 0.8694, 0.1078, 0.8124, 0.08013, 0.3034, 0.09413, 0.361, 0.04839, 0.3866, 0.04087, 0.3256, 0.165, 0.7116, 0.1847, 0.7672, 0.1078, 0.8124, 0.09231, 0.753, 0.06202, 0.2472, 0.08013, 0.3034, 0.04087, 0.3256, 0.03134, 0.2649, 0.1502, 0.6543, 0.165, 0.7116, 0.09231, 0.753, 0.08187, 0.6925, 0.03617, 0.194, 0.06202, 0.2472, 0.03134, 0.2649, 0.01778, 0.2051, 0.1379, 0.596, 0.1502, 0.6543, 0.08187, 0.6925, 0.07389, 0.6316, 0.4275, 0.8853, 0.4953, 0.8529, 0.4485, 0.9055, 0.9953, 0.1471, 1.036, 0.194, 1.018, 0.2051])
me_sphere.materials.append(mat_brickwall)
me_sphere.use_remesh_preserve_volume = False
me_sphere.use_remesh_preserve_attributes = False
me_sphere.use_mirror_vertex_groups = False
me_sphere.update()

# ---- objects
ob_sphere = bpy.data.objects.new('Sphere', me_sphere)
ob_lamp = bpy.data.objects.new('Lamp', light_lamp)
ob_camera = bpy.data.objects.new('Camera', cam_camera)

# ---- transforms, parenting, visibility, modifiers, constraints
ob_sphere.location = (0.0, 0.0, 0.0)
ob_sphere.lineart.crease_threshold = 0.0
ob_lamp.location = (4.076, 1.005, 5.904)
ob_lamp.rotation_euler = (0.6503, 0.05522, 1.866)
ob_lamp.lock_rotations_4d = False
ob_lamp.empty_display_type = 'ARROWS'
ob_lamp.color = (0.0, 0.0, 0.0, 0.0)
ob_lamp.lineart.crease_threshold = 0.0
ob_camera.location = (7.481, -6.508, 5.344)
ob_camera.rotation_euler = (1.109, 0.01082, 0.8149)
ob_camera.lock_rotations_4d = False
ob_camera.empty_display_type = 'ARROWS'
ob_camera.color = (0.0, 0.0, 0.0, 0.0)
ob_camera.display_type = 'WIRE'
ob_camera.lineart.crease_threshold = 0.0

# ---- collection membership
col_collection_1.objects.link(ob_sphere)
col_collection_1.objects.link(ob_lamp)
col_collection_1.objects.link(ob_camera)

# ---- scene / render settings (as saved in the file)
scene.camera = ob_camera
scene.frame_start = 1; scene.frame_end = 250; scene.frame_set(1)
scene.render.engine = 'BLENDER_EEVEE_NEXT'
scene.render.resolution_percentage = 50
scene.render.dither_intensity = 0.0
scene.cycles.use_denoising = False
scene.cycles.samples = 128
scene.cycles.sampling_pattern = 'TABULATED_SOBOL'
scene.cycles.light_sampling_threshold = 0.0
scene.cycles.use_adaptive_sampling = False
scene.cycles.use_light_tree = False
scene.cycles.blur_glossy = 0.0
scene.cycles.sample_clamp_indirect = 0.0
scene.view_settings.view_transform = 'Standard'
bpy.context.view_layer.update()
